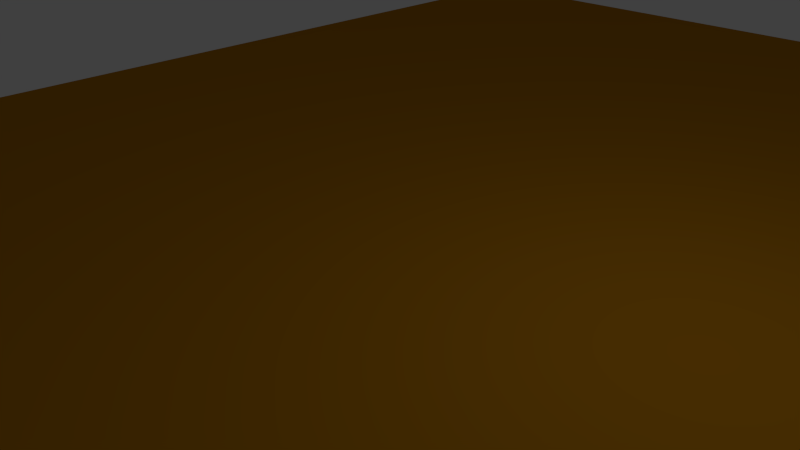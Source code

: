 # Source: cz_abstract_floor.blend  (saved by Blender 2.76.0; exported with 4.5.12 LTS)
import bpy
from mathutils import Matrix  # noqa: F401  (used for matrix-valued properties, if any)

bpy.ops.wm.read_factory_settings(use_empty=True)
scene = bpy.context.scene
scene.name = 'Scene'

# ---- collections
col_collection_1 = bpy.data.collections.new('Collection 1'); scene.collection.children.link(col_collection_1)

# ---- materials (node trees are filled in below, after node groups)
mat_material = bpy.data.materials.new('Material')
mat_material.alpha_threshold = 0.0
mat_material.roughness = 0.5

# ---- material node trees
mat_material.use_nodes = True; mat_material.node_tree.nodes.clear()
_N = mat_material.node_tree.nodes; _L = mat_material.node_tree.links
n0 = _N.new('ShaderNodeOutputMaterial'); n0.name = 'Material Output'; n0.location = (884, 447)
n1 = _N.new('ShaderNodeRGB'); n1.name = 'RGB'; n1.location = (-158, 384)
n1.outputs[0].default_value = (0.4919, 0.2068, 0.004408, 1.0)
n2 = _N.new('ShaderNodeMixShader'); n2.name = 'Mix Shader'; n2.location = (612, 146)
n3 = _N.new('ShaderNodeBsdfDiffuse'); n3.name = 'Diffuse BSDF'; n3.location = (231, 308)
n4 = _N.new('ShaderNodeBsdfAnisotropic'); n4.name = 'Glossy BSDF'; n4.location = (173, 143)
n4.distribution = 'GGX'
n4.inputs[1].default_value = 0.0
n5 = _N.new('ShaderNodeFresnel'); n5.name = 'Fresnel'; n5.location = (340, 466)
n5.inputs[0].default_value = 1.02
_L.new(n1.outputs[0], n4.inputs[0])
_L.new(n1.outputs[0], n3.inputs[0])
_L.new(n3.outputs[0], n2.inputs[1])
_L.new(n5.outputs[0], n2.inputs[0])
_L.new(n4.outputs[0], n2.inputs[2])
_L.new(n2.outputs[0], n0.inputs[0])
n0.is_active_output = True

# ---- world
world_world = bpy.data.worlds.new('World'); scene.world = world_world
world_world.color = (0.05088, 0.05088, 0.05088)
world_world.use_sun_shadow = False
world_world.sun_shadow_jitter_overblur = 0.0
world_world.cycles.sampling_method = 'MANUAL'
world_world.cycles.sample_map_resolution = 256

# ---- cameras
cam_camera = bpy.data.cameras.new('Camera')
cam_camera.clip_end = 100.0
cam_camera.lens = 35.0
cam_camera.sensor_width = 32.0
cam_camera.sensor_height = 18.0
cam_camera.ortho_scale = 7.314
cam_camera.dof.focus_distance = 0.0

# ---- lights
light_lamp = bpy.data.lights.new('Lamp', 'POINT')
light_lamp.transmission_factor = 0.0
light_lamp.cutoff_distance = 30.0
light_lamp.energy = 100.0
light_lamp.shadow_buffer_clip_start = 1.001
light_lamp.shadow_soft_size = 0.1
light_lamp.shadow_maximum_resolution = 0.006
light_lamp.use_absolute_resolution = True
light_lamp.cycles.use_multiple_importance_sampling = False

# ---- meshes
me_plane = bpy.data.meshes.new('Plane')
me_plane.from_pydata([(-1.0, -1.0, 0.0), (1.0, -1.0, 0.0), (-1.0, 1.0, 0.0), (1.0, 1.0, 0.0)], [], [(0, 1, 3, 2)])
me_plane.materials.append(mat_material)
me_plane.use_remesh_preserve_volume = False
me_plane.use_remesh_preserve_attributes = False
me_plane.use_mirror_vertex_groups = False
me_plane.update()

# ---- objects
ob_floor = bpy.data.objects.new('floor', me_plane)
ob_lamp = bpy.data.objects.new('Lamp', light_lamp)
ob_camera = bpy.data.objects.new('Camera', cam_camera)

# ---- transforms, parenting, visibility, modifiers, constraints
ob_floor.location = (0.0, 0.0, 0.0)
ob_floor.scale = (10.0, 14.0, 1.0)
ob_floor.lineart.crease_threshold = 0.0
ob_lamp.location = (4.076, 1.005, 5.904)
ob_lamp.rotation_euler = (0.6503, 0.05522, 1.866)
ob_lamp.lock_rotations_4d = False
ob_lamp.empty_display_type = 'ARROWS'
ob_lamp.color = (0.0, 0.0, 0.0, 0.0)
ob_lamp.lineart.crease_threshold = 0.0
ob_camera.location = (7.481, -6.508, 5.344)
ob_camera.rotation_euler = (1.109, 0.01082, 0.8149)
ob_camera.lock_rotations_4d = False
ob_camera.empty_display_type = 'ARROWS'
ob_camera.color = (0.0, 0.0, 0.0, 0.0)
ob_camera.display_type = 'WIRE'
ob_camera.lineart.crease_threshold = 0.0

# ---- collection membership
col_collection_1.objects.link(ob_floor)
col_collection_1.objects.link(ob_lamp)
col_collection_1.objects.link(ob_camera)

# ---- scene / render settings (as saved in the file)
scene.camera = ob_camera
scene.frame_start = 1; scene.frame_end = 250; scene.frame_set(1)
scene.render.engine = 'CYCLES'
scene.render.resolution_percentage = 50
scene.render.dither_intensity = 0.0
scene.cycles.use_denoising = False
scene.cycles.samples = 10
scene.cycles.sampling_pattern = 'TABULATED_SOBOL'
scene.cycles.light_sampling_threshold = 0.0
scene.cycles.use_adaptive_sampling = False
scene.cycles.use_light_tree = False
scene.cycles.blur_glossy = 0.0
scene.cycles.pixel_filter_type = 'GAUSSIAN'
scene.cycles.sample_clamp_indirect = 0.0
scene.view_settings.view_transform = 'Standard'
bpy.context.view_layer.update()
